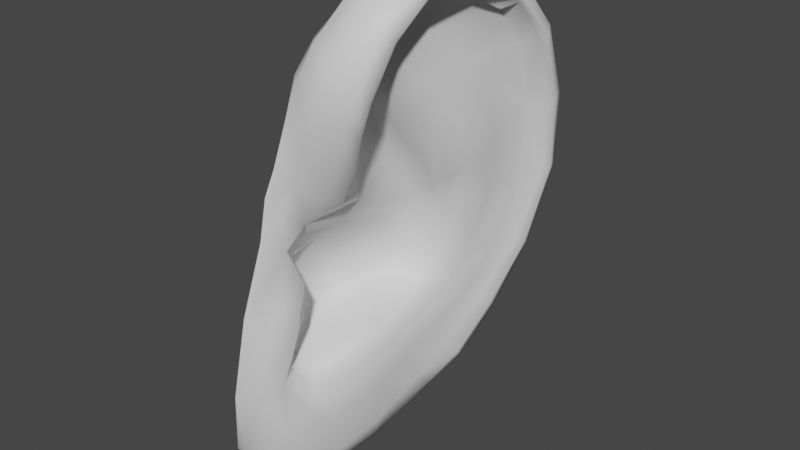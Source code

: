 # Source: Mouth.blend  (saved by Blender 2.93.20; exported with 4.5.12 LTS)
import bpy
from mathutils import Matrix  # noqa: F401  (used for matrix-valued properties, if any)

bpy.ops.wm.read_factory_settings(use_empty=True)
scene = bpy.context.scene
scene.name = 'Scene'

# ---- collections
col_collection = bpy.data.collections.new('Collection'); scene.collection.children.link(col_collection)

# ---- materials (node trees are filled in below, after node groups)
mat_material0_001 = bpy.data.materials.new('Material0.001')
mat_material0_001.use_transparent_shadow = False

# ---- material node trees
mat_material0_001.use_nodes = True; mat_material0_001.node_tree.nodes.clear()
_N = mat_material0_001.node_tree.nodes; _L = mat_material0_001.node_tree.links
n0 = _N.new('ShaderNodeBsdfPrincipled'); n0.name = 'Principled BSDF'; n0.location = (10, 300)
n0.distribution = 'GGX'
n0.subsurface_method = 'BURLEY'
n0.inputs[3].default_value = 1.45
n0.inputs[27].default_value = (0.0, 0.0, 0.0, 1.0)
n0.inputs[28].default_value = 1.0
n1 = _N.new('ShaderNodeOutputMaterial'); n1.name = 'Material Output'; n1.location = (300, 300)
_L.new(n0.outputs[0], n1.inputs[0])
n1.is_active_output = True

# ---- world
world_world = bpy.data.worlds.new('World'); scene.world = world_world
world_world.use_nodes = True; world_world.node_tree.nodes.clear()
_N = world_world.node_tree.nodes; _L = world_world.node_tree.links
n0 = _N.new('ShaderNodeOutputWorld'); n0.name = 'World Output'; n0.location = (300, 300)
n1 = _N.new('ShaderNodeBackground'); n1.name = 'Background'; n1.location = (10, 300)
n1.inputs[0].default_value = (0.05088, 0.05088, 0.05088, 1.0)
_L.new(n1.outputs[0], n0.inputs[0])
n0.is_active_output = True
world_world.color = (0.05088, 0.05088, 0.05088)
world_world.use_sun_shadow = False
world_world.sun_shadow_jitter_overblur = 0.0

# ---- meshes
me_male_head_obj_001 = bpy.data.meshes.new('male head.obj.001')
me_male_head_obj_001.from_pydata([(12.47, -3.801, -1.474), (12.73, -2.139, -1.58), (12.8, -0.8547, -1.99), (12.86, -0.4254, -2.448), (12.99, -1.112, -2.382), (12.99, -0.7879, -2.871), (13.43, -0.9242, -5.157), (13.89, -0.6226, -5.13), (13.95, 0.0326, -4.736), (13.51, -0.1551, -4.868), (13.34, 0.3932, -4.438), (13.25, -0.3752, -4.701), (13.8, -1.014, -5.319), (14.23, -0.3688, -5.121), (14.29, 0.4486, -4.716), (13.66, 0.8437, -4.246), (13.34, 0.9398, -3.824), (13.29, 0.1464, -3.997), (13.16, -1.017, -4.523), (13.21, -1.492, -5.085), (12.62, -1.456, -2.712), (12.71, -1.166, -2.799), (12.99, -1.366, -2.532), (12.66, -1.403, -3.431), (12.41, -1.663, -3.107), (13.13, -1.784, -2.624), (13.31, -1.675, -2.458), (12.59, -1.974, -2.748), (13.28, -4.367, -2.517), (13.33, -3.662, -2.544), (13.11, -3.496, -2.359), (13.19, -3.929, -2.219), (13.06, -3.265, -2.259), (13.13, -3.529, -2.047), (13.08, -4.662, -2.084), (13.17, -5.278, -2.435), (13.45, -4.565, -2.959), (13.51, -3.704, -2.832), (12.85, -3.303, -2.755), (13.06, -3.3, -2.836), (13.22, -3.228, -2.982), (12.49, -3.026, -3.375), (12.72, -3.143, -3.357), (12.67, -3.221, -2.721), (12.9, -3.241, -2.379), (13.86, -0.3935, -7.02), (13.66, -1.846, -6.714), (14.08, -0.4329, -7.39), (13.87, -1.978, -7.058), (13.45, -3.057, -6.256), (14.0, 0.9451, -6.959), (13.6, 1.506, -3.64), (13.85, 1.945, -3.148), (13.58, 1.213, -3.232), (13.93, 1.794, -3.592), (14.11, 1.122, -3.051), (14.39, 1.759, -2.98), (13.46, 0.364, -3.521), (14.04, 1.204, -4.129), (14.28, 1.646, -4.228), (14.17, 2.171, -3.789), (12.32, -2.451, -3.367), (12.74, -2.517, -2.642), (12.37, -2.755, -3.129), (12.5, -3.033, -2.826), (12.45, -2.801, -3.777), (12.41, -2.109, -3.78), (12.42, -1.879, -2.971), (12.34, -2.288, -3.565), (13.17, -2.391, -2.533), (13.32, -2.339, -2.279), (13.45, -2.101, -5.215), (13.62, -1.691, -5.33), (13.07, -1.773, -4.972), (12.97, -1.397, -4.373), (13.26, -2.509, -4.849), (12.85, -2.145, -4.691), (13.78, -2.309, -5.248), (13.94, -1.91, -5.394), (12.68, -1.754, -4.157), (13.06, -2.782, -4.167), (12.61, -2.502, -4.236), (13.6, -2.679, -4.809), (14.09, -2.578, -5.398), (14.28, -2.029, -5.673), (14.57, -0.7919, -5.915), (14.3, -0.8784, -5.494), (13.9, -2.981, -4.878), (14.35, -2.082, -6.459), (14.1, -3.033, -6.004), (13.94, -3.558, -5.256), (13.59, -2.831, -3.926), (13.89, -3.214, -4.0), (12.78, -3.043, -3.628), (12.91, -2.926, -3.863), (12.52, -2.663, -3.998), (13.86, -3.87, -4.397), (13.49, -2.969, -3.53), (13.79, -3.396, -3.568), (13.78, -4.097, -3.929), (13.68, -3.566, -3.211), (13.38, -3.102, -3.232), (13.68, -4.324, -3.506), (13.43, -0.2114, -2.846), (13.1, 0.08791, -2.499), (13.07, -2.223, -1.944), (12.96, -1.118, -3.712), (13.26, -0.6335, -3.908), (13.48, -0.3939, -3.259), (13.46, -0.2382, -3.602), (13.78, 0.3618, -3.299), (13.98, 2.227, -6.578), (13.91, 2.96, -5.963), (14.24, 1.008, -7.276), (14.26, 2.383, -6.828), (13.72, 3.362, -4.969), (13.62, 3.368, -4.032), (14.18, 3.193, -6.157), (14.0, 3.67, -5.053), (13.52, 3.04, -3.382), (13.9, 3.616, -3.895), (13.77, 3.183, -3.137), (13.34, 2.509, -2.848), (12.9, 0.3927, -2.285), (12.76, -0.1278, -2.186), (13.45, 0.8187, -2.427), (13.12, 1.243, -2.374), (12.86, -3.574, -1.721), (12.79, -5.047, -1.839), (14.2, 2.685, -3.41), (13.36, -5.488, -3.05), (13.11, -5.998, -3.132), (12.88, -5.788, -2.288), (13.67, -5.082, -3.792), (12.4, -5.935, -2.241), (12.68, -6.147, -3.196), (13.54, -5.512, -3.984), (12.37, -5.154, -1.708), (12.19, -5.169, -1.677), (12.14, -5.844, -2.257), (12.4, -5.949, -3.194), (13.2, -5.684, -4.151), (14.49, 1.736, -2.858), (14.26, 1.076, -2.87), (14.64, 2.616, -3.243), (14.33, 3.104, -4.012), (14.78, 3.132, -3.801), (14.73, 2.643, -3.148), (14.15, 1.249, -2.588), (14.39, 1.9, -2.643), (13.98, 2.274, -2.483), (13.76, 1.602, -2.356), (13.56, 2.532, -2.609), (13.37, 1.917, -2.4), (13.87, 0.531, -2.703), (14.61, 2.805, -3.02), (14.2, 3.075, -2.966), (13.2, 1.972, -2.55), (13.95, 0.3288, -3.06), (14.61, -2.135, -6.716), (14.22, -3.258, -6.249), (14.68, -0.5895, -6.719), (14.04, -3.982, -5.501), (14.73, -2.193, -6.874), (14.33, -3.446, -6.411), (14.99, -0.5996, -6.948), (14.69, -2.217, -7.055), (14.33, -3.533, -6.555), (15.08, -0.6085, -7.082), (14.12, -4.294, -5.679), (14.1, -4.426, -5.779), (14.06, -3.495, -6.648), (14.35, -2.133, -7.209), (15.01, -0.5825, -7.285), (13.83, -4.478, -5.869), (13.65, -3.296, -6.541), (14.61, -0.5062, -7.502), (13.44, -4.302, -5.8), (13.25, -3.991, -5.563), (14.03, -0.9384, -5.355), (13.92, -4.437, -4.732), (13.9, -4.783, -5.027), (13.61, -5.01, -5.148), (13.26, -4.868, -5.127), (13.07, -4.545, -4.899), (13.8, -4.757, -4.26), (13.72, -5.15, -4.48), (13.43, -5.342, -4.664), (12.86, -5.519, -4.129), (13.09, -5.195, -4.645), (12.93, -4.878, -4.436), (12.32, -5.579, -3.117), (12.74, -5.196, -3.951), (12.06, -5.626, -2.336), (14.18, 2.612, -4.145), (14.87, 3.201, -3.725), (14.77, 3.395, -3.682), (14.36, 3.615, -3.748), (14.42, 1.137, -4.791), (14.36, 2.374, -4.615), (14.59, 1.86, -5.183), (14.56, 3.059, -4.814), (14.98, 3.206, -4.691), (14.93, 3.523, -4.761), (15.05, 3.299, -4.676), (14.51, 3.711, -4.941), (14.76, 2.574, -5.727), (15.17, 2.781, -5.656), (15.13, 3.057, -5.843), (15.25, 2.866, -5.677), (14.7, 3.23, -6.082), (14.8, 1.864, -6.272), (15.2, 2.022, -6.287), (14.54, 0.6974, -5.046), (14.72, 1.257, -5.543), (15.21, 2.218, -6.543), (15.3, 2.08, -6.341), (14.79, 2.374, -6.817), (14.54, -0.1076, -5.315), (14.71, 0.2779, -5.841), (14.77, 0.6933, -6.641), (15.12, 0.7621, -6.781), (15.16, 0.8713, -7.074), (15.21, 0.7893, -6.874), (14.77, 0.9826, -7.337)], [], [(3, 4, 5), (6, 7, 8, 9), (6, 9, 10, 11), (7, 6, 12), (7, 13, 14, 8), (9, 8, 15, 10), (11, 10, 16, 17), (6, 11, 18, 19), (20, 21, 4, 22), (23, 21, 20, 24), (21, 5, 4), (25, 22, 4, 26), (27, 20, 22, 25), (28, 29, 30, 31), (30, 32, 33, 31), (28, 31, 34, 35), (36, 37, 29, 28), (38, 30, 29, 39), (40, 39, 29, 37), (41, 38, 39, 42), (43, 44, 30, 38), (47, 48, 46, 45), (16, 51, 52, 53), (52, 51, 54), (55, 53, 52, 56), (17, 16, 53, 57), (10, 15, 51, 16), (15, 58, 54, 51), (8, 14, 58, 15), (59, 60, 54, 58), (61, 27, 62, 63), (64, 63, 62, 44, 43), (65, 61, 63, 41), (66, 24, 67, 68), (62, 27, 25, 69), (62, 69, 32, 44), (69, 70, 33, 32), (32, 30, 44), (71, 72, 19, 73), (72, 12, 6, 19), (19, 18, 74, 73), (75, 71, 73, 76), (77, 78, 72, 71), (73, 74, 79, 76), (80, 75, 76, 81), (82, 77, 71, 75), (83, 84, 78, 77), (84, 85, 86, 78), (87, 83, 77, 82), (88, 84, 83, 89), (89, 83, 87, 90), (82, 91, 92, 87), (76, 79, 66, 81), (65, 93, 94, 95), (80, 91, 82, 75), (90, 87, 92, 96), (92, 91, 97, 98), (96, 92, 98, 99), (94, 97, 91, 80), (100, 101, 40, 37), (42, 40, 101, 93), (102, 100, 37, 36), (42, 39, 40), (5, 103, 104, 3), (4, 2, 1, 105), (5, 106, 107, 108), (18, 107, 106, 74), (109, 108, 107), (5, 108, 103), (106, 5, 21, 23), (74, 106, 23, 79), (79, 23, 24, 66), (11, 17, 107, 18), (20, 27, 67, 24), (95, 68, 61, 65), (41, 63, 64, 43), (41, 43, 38), (41, 42, 93, 65), (110, 57, 53, 55), (107, 17, 57, 109), (113, 50, 111, 114), (47, 45, 50, 113), (117, 112, 115, 118), (114, 111, 112, 117), (118, 115, 116, 120), (116, 119, 121, 120), (104, 123, 124, 3), (104, 125, 126, 123), (31, 33, 34), (34, 33, 127, 128), (60, 129, 52, 54), (130, 36, 28, 35), (131, 130, 35, 132), (133, 102, 36, 130), (134, 135, 131, 132), (136, 133, 130, 131), (35, 34, 128, 132), (137, 128, 127, 0), (0, 127, 105, 1), (138, 137, 0), (134, 132, 128, 137), (127, 33, 70, 105), (139, 140, 135, 134), (135, 141, 136, 131), (55, 56, 142, 143), (56, 52, 129, 144), (129, 145, 146, 144), (144, 147, 142, 56), (148, 149, 150, 151), (151, 150, 152, 153), (154, 148, 151, 125), (143, 142, 149, 148), (149, 155, 156, 150), (122, 157, 153, 152), (125, 151, 153, 126), (150, 156, 121, 152), (158, 143, 148, 154), (147, 155, 149, 142), (26, 4, 105, 70), (159, 88, 89, 160), (161, 85, 84, 88), (160, 89, 90, 162), (163, 159, 160, 164), (159, 165, 161, 88), (166, 163, 164, 167), (168, 165, 159, 163), (164, 160, 162, 169), (167, 164, 169, 170), (167, 171, 172, 166), (173, 168, 163, 166), (174, 171, 167, 170), (171, 175, 48, 172), (166, 172, 176, 173), (174, 177, 175, 171), (48, 175, 49, 46), (172, 48, 47, 176), (175, 177, 178, 49), (78, 86, 179, 72), (162, 90, 96, 180), (169, 162, 180, 181), (169, 181, 170), (182, 174, 170, 181), (183, 177, 174, 182), (177, 183, 184, 178), (180, 96, 99, 185), (181, 180, 185, 186), (141, 187, 186, 136), (188, 189, 187, 141), (183, 189, 190, 184), (140, 188, 141, 135), (188, 140, 191, 192), (140, 139, 193, 191), (134, 137, 138, 139), (25, 26, 70, 69), (108, 158, 154, 103), (103, 154, 125, 104), (108, 109, 110, 158), (109, 57, 110), (110, 55, 143, 158), (126, 153, 157), (119, 122, 152, 121), (194, 145, 129, 60), (195, 196, 155, 147), (156, 155, 196, 197), (121, 156, 197, 120), (198, 59, 58, 14), (199, 194, 60, 59), (200, 199, 59, 198), (201, 145, 194, 199), (145, 201, 202, 146), (146, 195, 147, 144), (203, 196, 195, 204), (197, 196, 203, 205), (120, 197, 205, 118), (206, 201, 199, 200), (201, 206, 207, 202), (202, 204, 195, 146), (208, 203, 204, 209), (205, 203, 208, 210), (118, 205, 210, 117), (211, 212, 207, 206), (209, 204, 202, 207), (14, 213, 198), (214, 200, 198, 213), (211, 206, 200, 214), (215, 208, 209, 216), (217, 210, 208, 215), (217, 114, 117, 210), (12, 179, 13, 7), (13, 218, 213, 14), (219, 214, 213, 218), (220, 211, 214, 219), (220, 221, 212, 211), (216, 209, 207, 212), (222, 215, 216, 223), (222, 224, 217, 215), (224, 113, 114, 217), (179, 86, 218, 13), (85, 219, 218, 86), (161, 220, 219, 85), (165, 221, 220, 161), (223, 216, 212, 221), (173, 222, 223, 168), (173, 176, 224, 222), (176, 47, 113, 224), (12, 72, 179), (168, 223, 221, 165), (3, 124, 2, 4), (67, 27, 61, 68), (94, 80, 81, 95), (97, 101, 100, 98), (98, 100, 102, 99), (94, 93, 101, 97), (95, 81, 66, 68), (99, 102, 133, 185), (185, 133, 136, 186), (187, 182, 181, 186), (189, 183, 182, 187), (189, 188, 192, 190)])
me_male_head_obj_001.polygons.foreach_set('use_smooth', [True] * 219)
_uv = me_male_head_obj_001.uv_layers.new(name='UVMap')
_uv.uv.foreach_set('vector', [0.0, 0.0, 0.4238, 0.7704, 0.4246, 0.7718, 0.4264, 0.7726, 0.427, 0.7733, 0.427, 0.7741, 0.4263, 0.7739, 0.4264, 0.7726, 0.4263, 0.7739, 0.426, 0.7747, 0.4259, 0.7736, 0.427, 0.7733, 0.4264, 0.7726, 0.4269, 0.7727, 0.427, 0.7733, 0.4269, 0.7733, 0.4269, 0.7746, 0.427, 0.7741, 0.4263, 0.7739, 0.427, 0.7741, 0.4261, 0.7754, 0.426, 0.7747, 0.4259, 0.7736, 0.426, 0.7747, 0.4263, 0.7749, 0.4262, 0.774, 0.4264, 0.7726, 0.4259, 0.7736, 0.4256, 0.7725, 0.4262, 0.7717, 0.4241, 0.7701, 0.4243, 0.7706, 0.4238, 0.7704, 0.4236, 0.7699, 0.4248, 0.7709, 0.4243, 0.7706, 0.4241, 0.7701, 0.4243, 0.7698, 0.4243, 0.7706, 0.4246, 0.7718, 0.4238, 0.7704, 0.4237, 0.769, 0.4236, 0.7699, 0.4238, 0.7704, 0.4238, 0.7691, 0.4237, 0.7689, 0.4241, 0.7701, 0.4236, 0.7699, 0.4237, 0.769, 0.424, 0.7655, 0.4239, 0.7661, 0.4238, 0.7662, 0.424, 0.7659, 0.4238, 0.7662, 0.4236, 0.7664, 0.4235, 0.766, 0.424, 0.7659, 0.424, 0.7655, 0.424, 0.7659, 0.4234, 0.7645, 0.4242, 0.7641, 0.4247, 0.7653, 0.4244, 0.7664, 0.4239, 0.7661, 0.424, 0.7655, 0.4241, 0.7668, 0.4238, 0.7662, 0.4239, 0.7661, 0.4243, 0.7667, 0.4247, 0.7666, 0.4243, 0.7667, 0.4239, 0.7661, 0.4244, 0.7664, 0.4245, 0.7678, 0.4241, 0.7668, 0.4243, 0.7667, 0.4247, 0.7677, 0.424, 0.767, 0.4237, 0.7666, 0.4238, 0.7662, 0.4241, 0.7668, 0.4276, 0.7723, 0.4272, 0.7701, 0.4272, 0.77, 0.4276, 0.7722, 0.4263, 0.7749, 0.4264, 0.7757, 0.4266, 0.7761, 0.4266, 0.7752, 0.4266, 0.7761, 0.4264, 0.7757, 0.4265, 0.7761, 0.4268, 0.7753, 0.4266, 0.7752, 0.4266, 0.7761, 0.427, 0.7762, 0.4262, 0.774, 0.4263, 0.7749, 0.4266, 0.7752, 0.4264, 0.7741, 0.426, 0.7747, 0.4261, 0.7754, 0.4264, 0.7757, 0.4263, 0.7749, 0.4261, 0.7754, 0.4262, 0.7759, 0.4265, 0.7761, 0.4264, 0.7757, 0.427, 0.7741, 0.4269, 0.7746, 0.4262, 0.7759, 0.4261, 0.7754, 0.4261, 0.7763, 0.4264, 0.7766, 0.4265, 0.7761, 0.4262, 0.7759, 0.4245, 0.7685, 0.4237, 0.7689, 0.4236, 0.768, 0.4245, 0.7677, 0.4242, 0.7671, 0.4245, 0.7677, 0.4236, 0.768, 0.4237, 0.7666, 0.424, 0.767, 0.4251, 0.7683, 0.4245, 0.7685, 0.4245, 0.7677, 0.4245, 0.7678, 0.4248, 0.7694, 0.424, 0.7694, 0.0, 0.0, 0.4245, 0.7685, 0.4236, 0.768, 0.4237, 0.7689, 0.4237, 0.769, 0.4237, 0.768, 0.4236, 0.768, 0.4237, 0.768, 0.4236, 0.7664, 0.4237, 0.7666, 0.4237, 0.768, 0.4235, 0.7681, 0.4235, 0.766, 0.4236, 0.7664, 0.4236, 0.7664, 0.4238, 0.7662, 0.4237, 0.7666, 0.4264, 0.7708, 0.4267, 0.7714, 0.4262, 0.7717, 0.426, 0.7712, 0.4267, 0.7714, 0.4269, 0.7727, 0.4264, 0.7726, 0.4262, 0.7717, 0.4262, 0.7717, 0.4256, 0.7725, 0.4254, 0.7717, 0.426, 0.7712, 0.426, 0.7698, 0.4264, 0.7708, 0.426, 0.7712, 0.4255, 0.7703, 0.4267, 0.7704, 0.4269, 0.7708, 0.4267, 0.7714, 0.4264, 0.7708, 0.426, 0.7712, 0.4254, 0.7717, 0.4251, 0.7708, 0.4255, 0.7703, 0.425, 0.7688, 0.426, 0.7698, 0.4255, 0.7703, 0.4252, 0.7691, 0.4262, 0.7695, 0.4267, 0.7704, 0.4264, 0.7708, 0.426, 0.7698, 0.4269, 0.7698, 0.4275, 0.7706, 0.4269, 0.7708, 0.4267, 0.7704, 0.4275, 0.7706, 0.4277, 0.7725, 0.4272, 0.7726, 0.4269, 0.7708, 0.4264, 0.7688, 0.4269, 0.7698, 0.4267, 0.7704, 0.4262, 0.7695, 0.4275, 0.7704, 0.4275, 0.7706, 0.4269, 0.7698, 0.4274, 0.7687, 0.4274, 0.7687, 0.4269, 0.7698, 0.4264, 0.7688, 0.4272, 0.7677, 0.4262, 0.7695, 0.4255, 0.7681, 0.4256, 0.7676, 0.4264, 0.7688, 0.4255, 0.7703, 0.4251, 0.7708, 0.4248, 0.7694, 0.4252, 0.7691, 0.4251, 0.7683, 0.4249, 0.7684, 0.0, 0.0, 0.4252, 0.7691, 0.425, 0.7688, 0.4255, 0.7681, 0.4262, 0.7695, 0.426, 0.7698, 0.4272, 0.7677, 0.4264, 0.7688, 0.4256, 0.7676, 0.4261, 0.7669, 0.4256, 0.7676, 0.4252, 0.7676, 0.0, 0.0, 0.4247, 0.7669, 0.4261, 0.7669, 0.4256, 0.7676, 0.0, 0.0, 0.4254, 0.766, 0.0, 0.0, 0.4252, 0.7676, 0.4255, 0.7681, 0.425, 0.7688, 0.4247, 0.7669, 0.4249, 0.767, 0.4247, 0.7666, 0.4244, 0.7664, 0.4247, 0.7677, 0.4247, 0.7666, 0.4249, 0.767, 0.4248, 0.768, 0.4254, 0.766, 0.4247, 0.7669, 0.4244, 0.7664, 0.4247, 0.7653, 0.4247, 0.7677, 0.4243, 0.7667, 0.4247, 0.7666, 0.4246, 0.7718, 0.4252, 0.7734, 0.4246, 0.7737, 0.4242, 0.7726, 0.4238, 0.7704, 0.4238, 0.7714, 0.4231, 0.7681, 0.4236, 0.768, 0.4246, 0.7718, 0.4254, 0.7717, 0.4259, 0.7727, 0.4257, 0.7733, 0.4256, 0.7725, 0.4259, 0.7727, 0.4254, 0.7717, 0.4254, 0.7717, 0.4264, 0.7735, 0.4257, 0.7733, 0.4259, 0.7727, 0.4246, 0.7718, 0.4257, 0.7733, 0.4252, 0.7734, 0.4254, 0.7717, 0.4246, 0.7718, 0.4243, 0.7706, 0.4248, 0.7709, 0.4254, 0.7717, 0.4254, 0.7717, 0.4248, 0.7709, 0.4251, 0.7708, 0.4251, 0.7708, 0.4248, 0.7709, 0.4243, 0.7698, 0.4248, 0.7694, 0.4259, 0.7736, 0.4262, 0.774, 0.4259, 0.7727, 0.4256, 0.7725, 0.4241, 0.7701, 0.4237, 0.7689, 0.424, 0.7694, 0.4243, 0.7698, 0.0, 0.0, 0.4247, 0.769, 0.4245, 0.7685, 0.4251, 0.7683, 0.4245, 0.7678, 0.4245, 0.7677, 0.4242, 0.7671, 0.424, 0.767, 0.4245, 0.7678, 0.424, 0.767, 0.4241, 0.7668, 0.4245, 0.7678, 0.4247, 0.7677, 0.4248, 0.768, 0.4251, 0.7683, 0.4265, 0.7742, 0.4264, 0.7741, 0.4266, 0.7752, 0.4268, 0.7753, 0.4259, 0.7727, 0.4262, 0.774, 0.4264, 0.7741, 0.4264, 0.7735, 0.4278, 0.774, 0.4277, 0.774, 0.4278, 0.7758, 0.4279, 0.7758, 0.4276, 0.7723, 0.4276, 0.7722, 0.4277, 0.774, 0.4278, 0.774, 0.4278, 0.7767, 0.4277, 0.7767, 0.4275, 0.7775, 0.4275, 0.7776, 0.4279, 0.7758, 0.4278, 0.7758, 0.4277, 0.7767, 0.4278, 0.7767, 0.4275, 0.7776, 0.4275, 0.7775, 0.4269, 0.778, 0.427, 0.7783, 0.4269, 0.778, 0.4265, 0.7778, 0.4269, 0.7775, 0.427, 0.7783, 0.4246, 0.7737, 0.4245, 0.7744, 0.4242, 0.7735, 0.4242, 0.7726, 0.4246, 0.7737, 0.4252, 0.7751, 0.425, 0.7759, 0.4245, 0.7744, 0.424, 0.7659, 0.4235, 0.766, 0.4234, 0.7645, 0.4234, 0.7645, 0.4235, 0.766, 0.4235, 0.7656, 0.4234, 0.7636, 0.4264, 0.7766, 0.4268, 0.7772, 0.4266, 0.7761, 0.4265, 0.7761, 0.425, 0.7641, 0.4247, 0.7653, 0.424, 0.7655, 0.4242, 0.7641, 0.4254, 0.7633, 0.425, 0.7641, 0.4242, 0.7641, 0.4241, 0.7632, 0.4262, 0.765, 0.4254, 0.766, 0.4247, 0.7653, 0.425, 0.7641, 0.4242, 0.7621, 0.4251, 0.763, 0.4254, 0.7633, 0.4241, 0.7632, 0.4261, 0.7647, 0.4262, 0.765, 0.425, 0.7641, 0.4254, 0.7633, 0.4242, 0.7641, 0.4234, 0.7645, 0.4234, 0.7636, 0.4241, 0.7632, 0.4231, 0.7621, 0.4234, 0.7636, 0.4235, 0.7656, 0.423, 0.7652, 0.423, 0.7652, 0.4235, 0.7656, 0.4236, 0.768, 0.4231, 0.7681, 0.423, 0.7615, 0.4231, 0.7621, 0.423, 0.7652, 0.4242, 0.7621, 0.4241, 0.7632, 0.4234, 0.7636, 0.4231, 0.7621, 0.4235, 0.7656, 0.4235, 0.766, 0.4235, 0.7681, 0.4236, 0.768, 0.424, 0.7619, 0.4248, 0.7629, 0.4251, 0.763, 0.4242, 0.7621, 0.4251, 0.763, 0.4258, 0.7645, 0.4261, 0.7647, 0.4254, 0.7633, 0.4268, 0.7753, 0.427, 0.7762, 0.427, 0.7764, 0.4267, 0.7755, 0.427, 0.7762, 0.4266, 0.7761, 0.4268, 0.7772, 0.4272, 0.7777, 0.4268, 0.7772, 0.4265, 0.7776, 0.4271, 0.7784, 0.4272, 0.7777, 0.4272, 0.7777, 0.4272, 0.7777, 0.427, 0.7764, 0.427, 0.7762, 0.4264, 0.7757, 0.427, 0.7764, 0.4265, 0.7767, 0.426, 0.7761, 0.426, 0.7761, 0.4265, 0.7767, 0.4262, 0.7771, 0.4257, 0.7767, 0.4259, 0.7748, 0.4264, 0.7757, 0.426, 0.7761, 0.4252, 0.7751, 0.4267, 0.7755, 0.427, 0.7764, 0.427, 0.7764, 0.4264, 0.7757, 0.427, 0.7764, 0.4273, 0.7777, 0.4273, 0.7776, 0.4265, 0.7767, 0.426, 0.7774, 0.4257, 0.777, 0.4257, 0.7767, 0.4262, 0.7771, 0.4252, 0.7751, 0.426, 0.7761, 0.4257, 0.7767, 0.425, 0.7759, 0.4265, 0.7767, 0.4273, 0.7776, 0.4269, 0.7775, 0.4262, 0.7771, 0.4262, 0.7744, 0.4267, 0.7755, 0.4264, 0.7757, 0.4259, 0.7748, 0.4272, 0.7777, 0.4273, 0.7777, 0.427, 0.7764, 0.427, 0.7764, 0.4238, 0.7691, 0.4238, 0.7704, 0.4236, 0.768, 0.4235, 0.7681, 0.4273, 0.7701, 0.4275, 0.7704, 0.4274, 0.7687, 0.4272, 0.7686, 0.4275, 0.7725, 0.4277, 0.7725, 0.4275, 0.7706, 0.4275, 0.7704, 0.4272, 0.7686, 0.4274, 0.7687, 0.4272, 0.7677, 0.427, 0.7673, 0.4273, 0.7701, 0.4273, 0.7701, 0.4272, 0.7686, 0.427, 0.7685, 0.4273, 0.7701, 0.4279, 0.7724, 0.4275, 0.7725, 0.4275, 0.7704, 0.4273, 0.7701, 0.4273, 0.7701, 0.427, 0.7685, 0.4269, 0.7684, 0.4279, 0.7724, 0.4279, 0.7724, 0.4273, 0.7701, 0.4273, 0.7701, 0.427, 0.7685, 0.4272, 0.7686, 0.427, 0.7673, 0.4267, 0.7671, 0.4269, 0.7684, 0.427, 0.7685, 0.4267, 0.7671, 0.4266, 0.767, 0.4269, 0.7684, 0.4268, 0.7684, 0.4272, 0.7701, 0.4273, 0.7701, 0.4278, 0.7723, 0.4279, 0.7724, 0.4273, 0.7701, 0.4273, 0.7701, 0.4265, 0.7669, 0.4268, 0.7684, 0.4269, 0.7684, 0.4266, 0.767, 0.4268, 0.7684, 0.4268, 0.7683, 0.4272, 0.7701, 0.4272, 0.7701, 0.4273, 0.7701, 0.4272, 0.7701, 0.4277, 0.7723, 0.4278, 0.7723, 0.4265, 0.7669, 0.4263, 0.7667, 0.4268, 0.7683, 0.4268, 0.7684, 0.4272, 0.7701, 0.4268, 0.7683, 0.4268, 0.7683, 0.4272, 0.77, 0.4272, 0.7701, 0.4272, 0.7701, 0.4276, 0.7723, 0.4277, 0.7723, 0.4268, 0.7683, 0.4263, 0.7667, 0.4263, 0.7666, 0.4268, 0.7683, 0.4269, 0.7708, 0.4272, 0.7726, 0.4269, 0.7727, 0.4267, 0.7714, 0.427, 0.7673, 0.4272, 0.7677, 0.4261, 0.7669, 0.4266, 0.7661, 0.4267, 0.7671, 0.427, 0.7673, 0.4266, 0.7661, 0.4265, 0.7661, 0.4267, 0.7671, 0.4265, 0.7661, 0.4266, 0.767, 0.4262, 0.7658, 0.4265, 0.7669, 0.4266, 0.767, 0.4265, 0.7661, 0.426, 0.7656, 0.4263, 0.7667, 0.4265, 0.7669, 0.4262, 0.7658, 0.4263, 0.7667, 0.426, 0.7656, 0.4258, 0.7653, 0.4263, 0.7666, 0.4266, 0.7661, 0.4261, 0.7669, 0.0, 0.0, 0.4262, 0.765, 0.4265, 0.7661, 0.4266, 0.7661, 0.0, 0.0, 0.4261, 0.7647, 0.426, 0.7651, 0.0, 0.0, 0.4263, 0.7654, 0.4261, 0.7647, 0.4259, 0.765, 0.0, 0.0, 0.426, 0.7651, 0.4258, 0.7645, 0.426, 0.7656, 0.0, 0.0, 0.4256, 0.7639, 0.4258, 0.7653, 0.4248, 0.7629, 0.4257, 0.7644, 0.4258, 0.7645, 0.4251, 0.763, 0.4257, 0.7644, 0.4248, 0.7629, 0.4249, 0.7624, 0.4256, 0.7639, 0.4248, 0.7629, 0.424, 0.7619, 0.4239, 0.7612, 0.4249, 0.7624, 0.4242, 0.7621, 0.4231, 0.7621, 0.423, 0.7615, 0.424, 0.7619, 0.4237, 0.769, 0.4238, 0.7691, 0.4235, 0.7681, 0.4237, 0.768, 0.4257, 0.7733, 0.4262, 0.7744, 0.4259, 0.7748, 0.4252, 0.7734, 0.4252, 0.7734, 0.4259, 0.7748, 0.4252, 0.7751, 0.4246, 0.7737, 0.4257, 0.7733, 0.4264, 0.7735, 0.4265, 0.7742, 0.4262, 0.7744, 0.4264, 0.7735, 0.4264, 0.7741, 0.4265, 0.7742, 0.4265, 0.7742, 0.4268, 0.7753, 0.4267, 0.7755, 0.4262, 0.7744, 0.425, 0.7759, 0.4257, 0.7767, 0.4257, 0.777, 0.4265, 0.7778, 0.426, 0.7774, 0.4262, 0.7771, 0.4269, 0.7775, 0.4262, 0.777, 0.4265, 0.7776, 0.4268, 0.7772, 0.4264, 0.7766, 0.4272, 0.7784, 0.4272, 0.7784, 0.4273, 0.7777, 0.4272, 0.7777, 0.4273, 0.7776, 0.4273, 0.7777, 0.4272, 0.7784, 0.4272, 0.7784, 0.4269, 0.7775, 0.4273, 0.7776, 0.4272, 0.7784, 0.427, 0.7783, 0.4269, 0.7752, 0.4261, 0.7763, 0.4262, 0.7759, 0.4269, 0.7746, 0.4261, 0.7767, 0.4262, 0.777, 0.4264, 0.7766, 0.4261, 0.7763, 0.4272, 0.7761, 0.4261, 0.7767, 0.4261, 0.7763, 0.4269, 0.7752, 0.4272, 0.7777, 0.4265, 0.7776, 0.4262, 0.777, 0.4261, 0.7767, 0.4265, 0.7776, 0.4272, 0.7777, 0.4279, 0.7786, 0.4271, 0.7784, 0.4271, 0.7784, 0.4272, 0.7784, 0.4272, 0.7777, 0.4272, 0.7777, 0.4278, 0.7782, 0.4272, 0.7784, 0.4272, 0.7784, 0.4279, 0.7786, 0.4272, 0.7784, 0.4272, 0.7784, 0.4278, 0.7782, 0.4276, 0.7778, 0.427, 0.7783, 0.4272, 0.7784, 0.4276, 0.7778, 0.4275, 0.7776, 0.4279, 0.777, 0.4272, 0.7777, 0.4261, 0.7767, 0.4272, 0.7761, 0.4272, 0.7777, 0.4279, 0.777, 0.4284, 0.7776, 0.4279, 0.7786, 0.4279, 0.7786, 0.4279, 0.7786, 0.4272, 0.7784, 0.4271, 0.7784, 0.4282, 0.7773, 0.4278, 0.7782, 0.4279, 0.7786, 0.4284, 0.7775, 0.4276, 0.7778, 0.4278, 0.7782, 0.4282, 0.7773, 0.4279, 0.7769, 0.4275, 0.7776, 0.4276, 0.7778, 0.4279, 0.7769, 0.4278, 0.7767, 0.428, 0.7756, 0.4285, 0.7763, 0.4284, 0.7776, 0.4279, 0.777, 0.4284, 0.7775, 0.4279, 0.7786, 0.4279, 0.7786, 0.4284, 0.7776, 0.4269, 0.7746, 0.4268, 0.7748, 0.4269, 0.7752, 0.4279, 0.7751, 0.4272, 0.7761, 0.4269, 0.7752, 0.4268, 0.7748, 0.428, 0.7756, 0.4279, 0.777, 0.4272, 0.7761, 0.4279, 0.7751, 0.4283, 0.7762, 0.4282, 0.7773, 0.4284, 0.7775, 0.4285, 0.7763, 0.428, 0.7759, 0.4279, 0.7769, 0.4282, 0.7773, 0.4283, 0.7762, 0.428, 0.7759, 0.4279, 0.7758, 0.4278, 0.7767, 0.4279, 0.7769, 0.4269, 0.7727, 0.4269, 0.7727, 0.4269, 0.7733, 0.427, 0.7733, 0.4269, 0.7733, 0.4273, 0.7736, 0.4268, 0.7748, 0.4269, 0.7746, 0.4278, 0.774, 0.4279, 0.7751, 0.4268, 0.7748, 0.4273, 0.7736, 0.4277, 0.7741, 0.428, 0.7756, 0.4279, 0.7751, 0.4278, 0.774, 0.4277, 0.7741, 0.4282, 0.7743, 0.4285, 0.7763, 0.428, 0.7756, 0.4285, 0.7763, 0.4284, 0.7775, 0.4284, 0.7776, 0.4285, 0.7763, 0.4281, 0.7742, 0.4283, 0.7762, 0.4285, 0.7763, 0.4282, 0.7743, 0.4281, 0.7742, 0.4279, 0.7741, 0.428, 0.7759, 0.4283, 0.7762, 0.4279, 0.7741, 0.4278, 0.774, 0.4279, 0.7758, 0.428, 0.7759, 0.4269, 0.7727, 0.4272, 0.7726, 0.4273, 0.7736, 0.4269, 0.7733, 0.4277, 0.7725, 0.4278, 0.774, 0.4273, 0.7736, 0.4272, 0.7726, 0.4275, 0.7725, 0.4277, 0.7741, 0.4278, 0.774, 0.4277, 0.7725, 0.4279, 0.7724, 0.4282, 0.7743, 0.4277, 0.7741, 0.4275, 0.7725, 0.4282, 0.7743, 0.4285, 0.7763, 0.4285, 0.7763, 0.4282, 0.7743, 0.4278, 0.7723, 0.4281, 0.7742, 0.4282, 0.7743, 0.4279, 0.7724, 0.4278, 0.7723, 0.4277, 0.7723, 0.4279, 0.7741, 0.4281, 0.7742, 0.4277, 0.7723, 0.4276, 0.7723, 0.4278, 0.774, 0.4279, 0.7741, 0.4269, 0.7727, 0.4267, 0.7714, 0.4269, 0.7727, 0.4279, 0.7724, 0.4282, 0.7743, 0.4282, 0.7743, 0.4279, 0.7724, 0.4242, 0.7726, 0.0, 0.0, 0.4238, 0.7714, 0.0, 0.0, 0.4243, 0.7698, 0.4237, 0.7689, 0.4247, 0.769, 0.0, 0.0, 0.4248, 0.768, 0.425, 0.7688, 0.4251, 0.7687, 0.0, 0.0, 0.4255, 0.7681, 0.4249, 0.767, 0.4251, 0.7672, 0.0, 0.0, 0.4251, 0.7672, 0.4247, 0.7669, 0.4258, 0.7664, 0.0, 0.0, 0.4249, 0.7684, 0.4248, 0.768, 0.4249, 0.767, 0.0, 0.0, 0.4251, 0.7687, 0.4252, 0.7691, 0.4248, 0.7694, 0.0, 0.0, 0.4258, 0.7664, 0.4254, 0.766, 0.4264, 0.7656, 0.0, 0.0, 0.4264, 0.7656, 0.4262, 0.765, 0.4263, 0.7654, 0.0, 0.0, 0.4258, 0.7645, 0.4262, 0.7658, 0.4265, 0.7661, 0.0, 0.0, 0.4257, 0.7644, 0.426, 0.7656, 0.4262, 0.7658, 0.0, 0.0, 0.4259, 0.765, 0.4257, 0.7644, 0.4257, 0.7646, 0.0, 0.0])
me_male_head_obj_001.materials.append(mat_material0_001)
me_male_head_obj_001.use_remesh_fix_poles = True
me_male_head_obj_001.use_remesh_preserve_attributes = False
me_male_head_obj_001.update()
me_male_head_obj_001.normals_split_custom_set([tuple(v) for v in zip(*[iter([0.8742, -0.04538, 0.4834, 0.9931, 0.1018, -0.05843, 0.8555, -0.4785, 0.1978, 0.515, -0.321, 0.7948, 0.2684, -0.4607, 0.846, 0.2333, -0.4778, 0.8469, 0.301, -0.452, 0.8397, 0.515, -0.321, 0.7948, 0.301, -0.452, 0.8397, 0.6719, -0.4282, 0.6043, 0.9449, -0.1777, 0.2748, 0.2684, -0.4607, 0.846, 0.515, -0.321, 0.7948, 0.3008, -0.2801, 0.9116, 0.2684, -0.4607, 0.846, 0.5465, -0.4096, 0.7304, 0.6713, -0.3078, 0.6743, 0.2333, -0.4778, 0.8469, 0.301, -0.452, 0.8397, 0.2333, -0.4778, 0.8469, 0.3588, -0.5471, 0.7562, 0.6719, -0.4282, 0.6043, 0.9449, -0.1777, 0.2748, 0.6719, -0.4282, 0.6043, 0.9607, -0.2769, 0.02217, 0.9797, -0.05651, -0.1926, 0.515, -0.321, 0.7948, 0.9449, -0.1777, 0.2748, 0.9439, -0.2546, 0.2104, 0.7444, -0.1429, 0.6522, 0.764, -0.138, -0.6302, 0.8369, -0.4813, -0.2605, 0.9931, 0.1018, -0.05843, 0.516, 0.1785, -0.8378, 0.8321, -0.5251, 0.1786, 0.8369, -0.4813, -0.2605, 0.764, -0.138, -0.6302, 0.9475, -0.3142, -0.05872, 0.8369, -0.4813, -0.2605, 0.8555, -0.4785, 0.1978, 0.9931, 0.1018, -0.05843, 0.5018, 0.08783, -0.8605, 0.516, 0.1785, -0.8378, 0.9931, 0.1018, -0.05843, 0.9198, 0.2368, -0.313, 0.7047, -0.001165, -0.7095, 0.764, -0.138, -0.6302, 0.516, 0.1785, -0.8378, 0.5018, 0.08783, -0.8605, 0.9099, -0.04684, 0.4121, 0.7849, 0.4062, 0.468, 0.8422, 0.5375, -0.04148, 0.9447, 0.03776, 0.3257, 0.8422, 0.5375, -0.04148, 0.7992, 0.02431, -0.6006, 0.9608, -0.04429, 0.2738, 0.9447, 0.03776, 0.3257, 0.9099, -0.04684, 0.4121, 0.9447, 0.03776, 0.3257, 0.8429, -0.1128, 0.5261, 0.8788, -0.2145, 0.4263, 0.922, -0.1152, 0.3696, 0.8275, 0.2555, 0.5, 0.7849, 0.4062, 0.468, 0.9099, -0.04684, 0.4121, 0.4676, 0.8772, 0.1092, 0.8422, 0.5375, -0.04148, 0.7849, 0.4062, 0.468, 0.324, 0.8802, 0.3466, 0.2762, 0.8325, 0.4803, 0.324, 0.8802, 0.3466, 0.7849, 0.4062, 0.468, 0.8275, 0.2555, 0.5, 0.6304, 0.754, 0.1844, 0.4676, 0.8772, 0.1092, 0.324, 0.8802, 0.3466, 0.1154, 0.935, 0.3354, 0.7791, 0.6004, -0.1801, 0.6955, 0.2353, -0.6789, 0.8422, 0.5375, -0.04148, 0.4676, 0.8772, 0.1092, -0.5779, 0.02611, -0.8157, -0.6289, -0.1281, -0.7669, -0.9437, 0.05131, -0.3269, -0.9422, 0.09329, -0.3219, 0.9607, -0.2769, 0.02217, 0.6856, -0.6106, 0.3964, 0.7884, -0.4865, -0.3764, 0.7332, -0.04837, -0.6783, 0.7884, -0.4865, -0.3764, 0.6856, -0.6106, 0.3964, 0.699, -0.5135, 0.4977, 0.5883, -0.0645, -0.806, 0.7332, -0.04837, -0.6783, 0.7884, -0.4865, -0.3764, 0.5127, -0.2683, -0.8155, 0.9797, -0.05651, -0.1926, 0.9607, -0.2769, 0.02217, 0.7332, -0.04837, -0.6783, 0.7508, 0.06928, -0.6568, 0.6719, -0.4282, 0.6043, 0.3588, -0.5471, 0.7562, 0.6856, -0.6106, 0.3964, 0.9607, -0.2769, 0.02217, 0.3588, -0.5471, 0.7562, 0.6207, -0.4026, 0.6728, 0.699, -0.5135, 0.4977, 0.6856, -0.6106, 0.3964, 0.2333, -0.4778, 0.8469, 0.6713, -0.3078, 0.6743, 0.6207, -0.4026, 0.6728, 0.3588, -0.5471, 0.7562, 0.9107, -0.1005, 0.4007, 0.9438, -0.1849, 0.2739, 0.699, -0.5135, 0.4977, 0.6207, -0.4026, 0.6728, 0.986, 0.1176, -0.1182, 0.7047, -0.001165, -0.7095, 0.6214, -0.1253, -0.7734, 0.9429, 0.203, -0.264, 0.9148, 0.2522, -0.3154, 0.9429, 0.203, -0.264, 0.6214, -0.1253, -0.7734, 0.6955, 0.2353, -0.6789, 0.7791, 0.6004, -0.1801, 0.7409, 0.557, 0.3751, 0.986, 0.1176, -0.1182, 0.9429, 0.203, -0.264, 0.6304, 0.754, 0.1844, 0.9453, -0.169, 0.2791, 0.9475, -0.3142, -0.05872, 0.96, -0.06276, -0.2729, 0.9958, 0.01398, 0.09082, 0.6214, -0.1253, -0.7734, 0.7047, -0.001165, -0.7095, 0.5018, 0.08783, -0.8605, 0.6068, -0.1945, -0.7707, 0.6214, -0.1253, -0.7734, 0.6068, -0.1945, -0.7707, 0.7992, 0.02431, -0.6006, 0.6955, 0.2353, -0.6789, 0.6068, -0.1945, -0.7707, 0.9984, -0.02995, 0.04891, 0.9608, -0.04429, 0.2738, 0.7992, 0.02431, -0.6006, 0.7992, 0.02431, -0.6006, 0.8422, 0.5375, -0.04148, 0.6955, 0.2353, -0.6789, 0.4555, 0.2895, 0.8419, 0.3507, 0.0004013, 0.9365, 0.7444, -0.1429, 0.6522, 0.7783, -0.08315, 0.6223, 0.3507, 0.0004013, 0.9365, 0.3008, -0.2801, 0.9116, 0.515, -0.321, 0.7948, 0.7444, -0.1429, 0.6522, 0.7444, -0.1429, 0.6522, 0.9439, -0.2546, 0.2104, 0.8653, -0.4043, 0.2962, 0.7783, -0.08315, 0.6223, 0.4351, 0.6596, 0.613, 0.4555, 0.2895, 0.8419, 0.7783, -0.08315, 0.6223, 0.7987, 0.1316, 0.5872, 0.4786, 0.3596, 0.801, 0.4972, 0.0386, 0.8668, 0.3507, 0.0004013, 0.9365, 0.4555, 0.2895, 0.8419, 0.7783, -0.08315, 0.6223, 0.8653, -0.4043, 0.2962, 0.8668, -0.3588, 0.3464, 0.7987, 0.1316, 0.5872, 0.2427, 0.8553, 0.4578, 0.4351, 0.6596, 0.613, 0.7987, 0.1316, 0.5872, 0.7584, 0.3623, 0.5419, 0.5105, 0.714, 0.4792, 0.4786, 0.3596, 0.801, 0.4555, 0.2895, 0.8419, 0.4351, 0.6596, 0.613, 0.8785, 0.06408, 0.4734, 0.885, -0.109, 0.4527, 0.4972, 0.0386, 0.8668, 0.4786, 0.3596, 0.801, 0.885, -0.109, 0.4527, 0.9412, -0.1698, 0.2922, 0.6895, -0.2202, 0.69, 0.4972, 0.0386, 0.8668, 0.9283, 0.2574, 0.2685, 0.8785, 0.06408, 0.4734, 0.4786, 0.3596, 0.801, 0.5105, 0.714, 0.4792, 0.8995, -0.1162, 0.4213, 0.885, -0.109, 0.4527, 0.8785, 0.06408, 0.4734, 0.949, -0.06186, 0.3093, 0.949, -0.06186, 0.3093, 0.8785, 0.06408, 0.4734, 0.9283, 0.2574, 0.2685, 0.9859, 0.005009, 0.1675, 0.5105, 0.714, 0.4792, 0.4379, 0.841, 0.3176, 0.9426, 0.2741, 0.1908, 0.9283, 0.2574, 0.2685, 0.7987, 0.1316, 0.5872, 0.8668, -0.3588, 0.3464, 0.9453, -0.169, 0.2791, 0.7584, 0.3623, 0.5419, 0.7409, 0.557, 0.3751, 0.1168, 0.8917, 0.4373, 0.1072, 0.8725, 0.4767, 0.7249, 0.4702, 0.5035, 0.2427, 0.8553, 0.4578, 0.4379, 0.841, 0.3176, 0.5105, 0.714, 0.4792, 0.4351, 0.6596, 0.613, 0.9859, 0.005009, 0.1675, 0.9283, 0.2574, 0.2685, 0.9426, 0.2741, 0.1908, 0.9913, -0.02464, 0.1291, 0.9426, 0.2741, 0.1908, 0.4379, 0.841, 0.3176, 0.3593, 0.8184, 0.4485, 0.9217, 0.2112, 0.3254, 0.9913, -0.02464, 0.1291, 0.9426, 0.2741, 0.1908, 0.9217, 0.2112, 0.3254, 0.979, -0.08389, 0.186, 0.1072, 0.8725, 0.4767, 0.3593, 0.8184, 0.4485, 0.4379, 0.841, 0.3176, 0.2427, 0.8553, 0.4578, 0.879, 0.2063, 0.43, 0.3158, 0.8083, 0.4969, 0.2762, 0.8325, 0.4803, 0.8275, 0.2555, 0.5, 0.1154, 0.935, 0.3354, 0.2762, 0.8325, 0.4803, 0.3158, 0.8083, 0.4969, 0.1168, 0.8917, 0.4373, 0.9544, -0.1124, 0.2766, 0.879, 0.2063, 0.43, 0.8275, 0.2555, 0.5, 0.922, -0.1152, 0.3696, 0.1154, 0.935, 0.3354, 0.324, 0.8802, 0.3466, 0.2762, 0.8325, 0.4803, 0.8555, -0.4785, 0.1978, 0.6545, -0.4767, 0.5869, 0.5347, -0.2524, 0.8065, 0.8742, -0.04538, 0.4834, 0.9931, 0.1018, -0.05843, 0.9144, 0.1362, 0.3813, 0.8314, 0.03719, 0.5544, 0.7658, 0.1026, 0.6348, 0.8555, -0.4785, 0.1978, 0.8155, -0.5503, 0.1794, 0.9471, -0.3102, -0.08272, 0.857, -0.5126, 0.05259, 0.9439, -0.2546, 0.2104, 0.9471, -0.3102, -0.08272, 0.8155, -0.5503, 0.1794, 0.8653, -0.4043, 0.2962, 0.8612, -0.154, -0.4845, 0.857, -0.5126, 0.05259, 0.9471, -0.3102, -0.08272, 0.8555, -0.4785, 0.1978, 0.857, -0.5126, 0.05259, 0.6545, -0.4767, 0.5869, 0.8155, -0.5503, 0.1794, 0.8555, -0.4785, 0.1978, 0.8369, -0.4813, -0.2605, 0.8321, -0.5251, 0.1786, 0.8653, -0.4043, 0.2962, 0.8155, -0.5503, 0.1794, 0.8321, -0.5251, 0.1786, 0.8668, -0.3588, 0.3464, 0.8668, -0.3588, 0.3464, 0.8321, -0.5251, 0.1786, 0.9475, -0.3142, -0.05872, 0.9453, -0.169, 0.2791, 0.9449, -0.1777, 0.2748, 0.9797, -0.05651, -0.1926, 0.9471, -0.3102, -0.08272, 0.9439, -0.2546, 0.2104, 0.764, -0.138, -0.6302, 0.7047, -0.001165, -0.7095, 0.96, -0.06276, -0.2729, 0.9475, -0.3142, -0.05872, 0.7249, 0.4702, 0.5035, 0.9958, 0.01398, 0.09082, 0.986, 0.1176, -0.1182, 0.7409, 0.557, 0.3751, 0.6304, 0.754, 0.1844, 0.9429, 0.203, -0.264, 0.9148, 0.2522, -0.3154, 0.7791, 0.6004, -0.1801, 0.6304, 0.754, 0.1844, 0.7791, 0.6004, -0.1801, 0.4676, 0.8772, 0.1092, 0.6304, 0.754, 0.1844, 0.1154, 0.935, 0.3354, 0.1168, 0.8917, 0.4373, 0.7409, 0.557, 0.3751, 0.6971, -0.06351, -0.7141, 0.7508, 0.06928, -0.6568, 0.7332, -0.04837, -0.6783, 0.5883, -0.0645, -0.806, 0.9471, -0.3102, -0.08272, 0.9797, -0.05651, -0.1926, 0.7508, 0.06928, -0.6568, 0.8612, -0.154, -0.4845, -0.4878, 0.2076, -0.8479, -0.9319, 0.1157, -0.3438, -0.9214, 0.1524, -0.3576, -0.412, 0.4352, -0.8005, -0.5779, 0.02611, -0.8157, -0.9422, 0.09329, -0.3219, -0.9319, 0.1157, -0.3438, -0.4878, 0.2076, -0.8479, -0.3998, 0.7077, -0.5825, -0.9159, 0.2359, -0.3248, -0.9104, 0.3598, -0.2042, -0.4141, 0.886, -0.2088, -0.412, 0.4352, -0.8005, -0.9214, 0.1524, -0.3576, -0.9159, 0.2359, -0.3248, -0.3998, 0.7077, -0.5825, -0.4141, 0.886, -0.2088, -0.9104, 0.3598, -0.2042, -0.8926, 0.4509, -0.0004067, -0.4137, 0.8849, 0.214, -0.8926, 0.4509, -0.0004067, -0.8682, 0.474, 0.1468, -0.3965, 0.7363, 0.5483, -0.4137, 0.8849, 0.214, 0.5347, -0.2524, 0.8065, 0.6001, -0.06867, 0.797, 0.89, 0.006842, 0.4559, 0.8742, -0.04538, 0.4834, 0.5347, -0.2524, 0.8065, 0.2804, -0.1877, 0.9414, -0.08154, 0.1161, 0.9899, 0.6001, -0.06867, 0.797, 0.9447, 0.03776, 0.3257, 0.9608, -0.04429, 0.2738, 0.8429, -0.1128, 0.5261, 0.8429, -0.1128, 0.5261, 0.9608, -0.04429, 0.2738, 0.6695, -0.06106, 0.7403, 0.5936, -0.2495, 0.7651, 0.9438, -0.1849, 0.2739, 0.7464, -0.5427, -0.3851, 0.7884, -0.4865, -0.3764, 0.699, -0.5135, 0.4977, 0.9112, -0.2707, 0.3105, 0.922, -0.1152, 0.3696, 0.9099, -0.04684, 0.4121, 0.8788, -0.2145, 0.4263, 0.6753, -0.7178, 0.1693, 0.9112, -0.2707, 0.3105, 0.8788, -0.2145, 0.4263, 0.6014, -0.5673, 0.5626, 0.9496, -0.2337, 0.2089, 0.9544, -0.1124, 0.2766, 0.922, -0.1152, 0.3696, 0.9112, -0.2707, 0.3105, 0.01315, -0.834, 0.5516, -0.05021, -0.989, -0.1394, 0.6753, -0.7178, 0.1693, 0.6014, -0.5673, 0.5626, 0.7757, -0.6283, -0.05979, 0.9496, -0.2337, 0.2089, 0.9112, -0.2707, 0.3105, 0.6753, -0.7178, 0.1693, 0.8788, -0.2145, 0.4263, 0.8429, -0.1128, 0.5261, 0.5936, -0.2495, 0.7651, 0.6014, -0.5673, 0.5626, 0.2269, -0.3718, 0.9001, 0.5936, -0.2495, 0.7651, 0.6695, -0.06106, 0.7403, 0.644, -0.1602, 0.748, 0.644, -0.1602, 0.748, 0.6695, -0.06106, 0.7403, 0.7658, 0.1026, 0.6348, 0.8314, 0.03719, 0.5544, 0.1509, -0.5008, 0.8523, 0.2269, -0.3718, 0.9001, 0.644, -0.1602, 0.748, 0.01315, -0.834, 0.5516, 0.6014, -0.5673, 0.5626, 0.5936, -0.2495, 0.7651, 0.2269, -0.3718, 0.9001, 0.6695, -0.06106, 0.7403, 0.9608, -0.04429, 0.2738, 0.9984, -0.02995, 0.04891, 0.7658, 0.1026, 0.6348, -0.5163, -0.7827, 0.3478, -0.761, -0.5379, -0.3627, -0.05021, -0.989, -0.1394, 0.01315, -0.834, 0.5516, -0.05021, -0.989, -0.1394, 0.06989, -0.8724, -0.4838, 0.7757, -0.6283, -0.05979, 0.6753, -0.7178, 0.1693, 0.5883, -0.0645, -0.806, 0.5127, -0.2683, -0.8155, 0.9573, -0.284, -0.05334, 0.9399, -0.3331, -0.07545, 0.5127, -0.2683, -0.8155, 0.7884, -0.4865, -0.3764, 0.7464, -0.5427, -0.3851, 0.4886, -0.5696, -0.661, 0.7464, -0.5427, -0.3851, 0.7213, -0.6892, -0.06906, 0.4818, -0.8433, -0.238, 0.4886, -0.5696, -0.661, 0.4886, -0.5696, -0.661, 0.9748, -0.2228, 0.00544, 0.9573, -0.284, -0.05334, 0.5127, -0.2683, -0.8155, 0.624, -0.2545, 0.7388, 0.6666, -0.00022, 0.7454, 0.216, 0.2953, 0.9307, 0.1945, -0.01072, 0.9808, 0.1945, -0.01072, 0.9808, 0.216, 0.2953, 0.9307, -0.3626, 0.517, 0.7754, -0.335, 0.2529, 0.9076, 0.6047, -0.4101, 0.6827, 0.624, -0.2545, 0.7388, 0.1945, -0.01072, 0.9808, 0.2804, -0.1877, 0.9414, 0.9399, -0.3331, -0.07545, 0.9573, -0.284, -0.05334, 0.6666, -0.00022, 0.7454, 0.624, -0.2545, 0.7388, 0.6666, -0.00022, 0.7454, 0.6746, 0.3348, 0.6579, 0.1941, 0.641, 0.7426, 0.216, 0.2953, 0.9307, -0.8062, 0.4899, 0.3316, -0.6505, 0.3902, 0.6516, -0.335, 0.2529, 0.9076, -0.3626, 0.517, 0.7754, 0.2804, -0.1877, 0.9414, 0.1945, -0.01072, 0.9808, -0.335, 0.2529, 0.9076, -0.08154, 0.1161, 0.9899, 0.216, 0.2953, 0.9307, 0.1941, 0.641, 0.7426, -0.3965, 0.7363, 0.5483, -0.3626, 0.517, 0.7754, 0.9044, -0.4251, -0.03541, 0.9399, -0.3331, -0.07545, 0.624, -0.2545, 0.7388, 0.6047, -0.4101, 0.6827, 0.9748, -0.2228, 0.00544, 0.6746, 0.3348, 0.6579, 0.6666, -0.00022, 0.7454, 0.9573, -0.284, -0.05334, 0.9198, 0.2368, -0.313, 0.9931, 0.1018, -0.05843, 0.7658, 0.1026, 0.6348, 0.9984, -0.02995, 0.04891, 0.7652, -0.0369, 0.6427, 0.8995, -0.1162, 0.4213, 0.949, -0.06186, 0.3093, 0.8798, 0.04993, 0.4727, 0.8601, -0.1256, 0.4944, 0.9412, -0.1698, 0.2922, 0.885, -0.109, 0.4527, 0.8995, -0.1162, 0.4213, 0.8798, 0.04993, 0.4727, 0.949, -0.06186, 0.3093, 0.9859, 0.005009, 0.1675, 0.9652, 0.0588, 0.2548, 0.9521, -0.1797, 0.2473, 0.7652, -0.0369, 0.6427, 0.8798, 0.04993, 0.4727, 0.9585, -0.1055, 0.2649, 0.7652, -0.0369, 0.6427, 0.6877, -0.1035, 0.7186, 0.8601, -0.1256, 0.4944, 0.8995, -0.1162, 0.4213, 0.7359, -0.3309, -0.5907, 0.9521, -0.1797, 0.2473, 0.9585, -0.1055, 0.2649, 0.7482, -0.4702, -0.4681, 0.972, -0.1522, 0.1789, 0.6877, -0.1035, 0.7186, 0.7652, -0.0369, 0.6427, 0.9521, -0.1797, 0.2473, 0.9585, -0.1055, 0.2649, 0.8798, 0.04993, 0.4727, 0.9652, 0.0588, 0.2548, 0.9766, -0.09426, 0.1935, 0.7482, -0.4702, -0.4681, 0.9585, -0.1055, 0.2649, 0.9766, -0.09426, 0.1935, 0.7977, -0.5502, -0.2469, 0.7482, -0.4702, -0.4681, -0.06349, -0.4953, -0.8664, 0.00447, -0.2818, -0.9595, 0.7359, -0.3309, -0.5907, 0.7675, -0.1206, -0.6296, 0.972, -0.1522, 0.1789, 0.9521, -0.1797, 0.2473, 0.7359, -0.3309, -0.5907, 0.004719, -0.7305, -0.6829, -0.06349, -0.4953, -0.8664, 0.7482, -0.4702, -0.4681, 0.7977, -0.5502, -0.2469, -0.06349, -0.4953, -0.8664, -0.6571, -0.269, -0.7042, -0.6289, -0.1281, -0.7669, 0.00447, -0.2818, -0.9595, 0.7359, -0.3309, -0.5907, 0.00447, -0.2818, -0.9595, 0.1321, -0.05269, -0.9898, 0.7675, -0.1206, -0.6296, 0.004719, -0.7305, -0.6829, -0.6676, -0.4192, -0.6153, -0.6571, -0.269, -0.7042, -0.06349, -0.4953, -0.8664, -0.6289, -0.1281, -0.7669, -0.6571, -0.269, -0.7042, -0.9407, 0.001769, -0.3392, -0.9437, 0.05131, -0.3269, 0.00447, -0.2818, -0.9595, -0.6289, -0.1281, -0.7669, -0.5779, 0.02611, -0.8157, 0.1321, -0.05269, -0.9898, -0.6571, -0.269, -0.7042, -0.6676, -0.4192, -0.6153, -0.934, -0.06732, -0.3508, -0.9407, 0.001769, -0.3392, 0.4972, 0.0386, 0.8668, 0.6895, -0.2202, 0.69, 0.367, -0.261, 0.8929, 0.3507, 0.0004013, 0.9365, 0.9652, 0.0588, 0.2548, 0.9859, 0.005009, 0.1675, 0.9913, -0.02464, 0.1291, 0.9843, -0.0586, 0.1667, 0.9766, -0.09426, 0.1935, 0.9652, 0.0588, 0.2548, 0.9843, -0.0586, 0.1667, 0.8965, -0.4422, -0.02689, 0.9766, -0.09426, 0.1935, 0.8965, -0.4422, -0.02689, 0.7977, -0.5502, -0.2469, 0.1354, -0.8369, -0.5303, 0.004719, -0.7305, -0.6829, 0.7977, -0.5502, -0.2469, 0.8965, -0.4422, -0.02689, -0.6624, -0.4891, -0.5674, -0.6676, -0.4192, -0.6153, 0.004719, -0.7305, -0.6829, 0.1354, -0.8369, -0.5303, -0.6676, -0.4192, -0.6153, -0.6624, -0.4891, -0.5674, -0.9249, -0.1072, -0.3647, -0.934, -0.06732, -0.3508, 0.9843, -0.0586, 0.1667, 0.9913, -0.02464, 0.1291, 0.979, -0.08389, 0.186, 0.9746, -0.1601, 0.1568, 0.8965, -0.4422, -0.02689, 0.9843, -0.0586, 0.1667, 0.9746, -0.1601, 0.1568, 0.8446, -0.5293, -0.08074, 0.06989, -0.8724, -0.4838, 0.161, -0.8423, -0.5145, 0.8446, -0.5293, -0.08074, 0.7757, -0.6283, -0.05979, -0.6948, -0.4397, -0.5692, -0.6694, -0.4744, -0.5717, 0.161, -0.8423, -0.5145, 0.06989, -0.8724, -0.4838, -0.6624, -0.4891, -0.5674, -0.6694, -0.4744, -0.5717, -0.9213, -0.0832, -0.3798, -0.9249, -0.1072, -0.3647, -0.761, -0.5379, -0.3627, -0.6948, -0.4397, -0.5692, 0.06989, -0.8724, -0.4838, -0.05021, -0.989, -0.1394, -0.6948, -0.4397, -0.5692, -0.761, -0.5379, -0.3627, -0.935, 0.02567, -0.3536, -0.9166, -0.001846, -0.3997, -0.761, -0.5379, -0.3627, -0.5163, -0.7827, 0.3478, -0.2101, -0.9429, -0.2584, -0.935, 0.02567, -0.3536, 0.01315, -0.834, 0.5516, 0.2269, -0.3718, 0.9001, 0.1509, -0.5008, 0.8523, -0.5163, -0.7827, 0.3478, 0.5018, 0.08783, -0.8605, 0.9198, 0.2368, -0.313, 0.9984, -0.02995, 0.04891, 0.6068, -0.1945, -0.7707, 0.857, -0.5126, 0.05259, 0.9044, -0.4251, -0.03541, 0.6047, -0.4101, 0.6827, 0.6545, -0.4767, 0.5869, 0.6545, -0.4767, 0.5869, 0.6047, -0.4101, 0.6827, 0.2804, -0.1877, 0.9414, 0.5347, -0.2524, 0.8065, 0.857, -0.5126, 0.05259, 0.8612, -0.154, -0.4845, 0.6971, -0.06351, -0.7141, 0.9044, -0.4251, -0.03541, 0.8612, -0.154, -0.4845, 0.7508, 0.06928, -0.6568, 0.6971, -0.06351, -0.7141, 0.6971, -0.06351, -0.7141, 0.5883, -0.0645, -0.806, 0.9399, -0.3331, -0.07545, 0.9044, -0.4251, -0.03541, -0.08154, 0.1161, 0.9899, -0.335, 0.2529, 0.9076, -0.6505, 0.3902, 0.6516, -0.8682, 0.474, 0.1468, -0.8062, 0.4899, 0.3316, -0.3626, 0.517, 0.7754, -0.3965, 0.7363, 0.5483, 0.9734, -0.1167, 0.1969, 0.7213, -0.6892, -0.06906, 0.7464, -0.5427, -0.3851, 0.9438, -0.1849, 0.2739, 0.9774, -0.1817, 0.1078, 0.6722, 0.6334, 0.3834, 0.6746, 0.3348, 0.6579, 0.9748, -0.2228, 0.00544, 0.1941, 0.641, 0.7426, 0.6746, 0.3348, 0.6579, 0.6722, 0.6334, 0.3834, 0.1756, 0.917, 0.3581, -0.3965, 0.7363, 0.5483, 0.1941, 0.641, 0.7426, 0.1756, 0.917, 0.3581, -0.4137, 0.8849, 0.214, 0.8971, -0.07202, 0.4358, 0.9107, -0.1005, 0.4007, 0.6207, -0.4026, 0.6728, 0.6713, -0.3078, 0.6743, 0.9489, -0.0603, 0.3097, 0.9734, -0.1167, 0.1969, 0.9438, -0.1849, 0.2739, 0.9107, -0.1005, 0.4007, 0.9543, -0.01779, 0.2984, 0.9489, -0.0603, 0.3097, 0.9107, -0.1005, 0.4007, 0.8971, -0.07202, 0.4358, 0.6822, -0.6429, 0.3484, 0.7213, -0.6892, -0.06906, 0.9734, -0.1167, 0.1969, 0.9489, -0.0603, 0.3097, 0.7213, -0.6892, -0.06906, 0.6822, -0.6429, 0.3484, 0.4778, -0.8404, 0.2557, 0.4818, -0.8433, -0.238, 0.4818, -0.8433, -0.238, 0.9774, -0.1817, 0.1078, 0.9748, -0.2228, 0.00544, 0.4886, -0.5696, -0.661, 0.6939, 0.72, 0.007019, 0.6722, 0.6334, 0.3834, 0.9774, -0.1817, 0.1078, 0.9738, -0.1153, 0.1961, 0.1756, 0.917, 0.3581, 0.6722, 0.6334, 0.3834, 0.6939, 0.72, 0.007019, 0.2201, 0.9678, -0.1221, -0.4137, 0.8849, 0.214, 0.1756, 0.917, 0.3581, 0.2201, 0.9678, -0.1221, -0.4141, 0.886, -0.2088, 0.7188, -0.4588, 0.5223, 0.6822, -0.6429, 0.3484, 0.9489, -0.0603, 0.3097, 0.9543, -0.01779, 0.2984, 0.6822, -0.6429, 0.3484, 0.7188, -0.4588, 0.5223, 0.47, -0.6612, 0.5847, 0.4778, -0.8404, 0.2557, 0.4778, -0.8404, 0.2557, 0.9738, -0.1153, 0.1961, 0.9774, -0.1817, 0.1078, 0.4818, -0.8433, -0.238, 0.7561, 0.5771, -0.3087, 0.6939, 0.72, 0.007019, 0.9738, -0.1153, 0.1961, 0.9713, -0.09216, 0.2194, 0.2201, 0.9678, -0.1221, 0.6939, 0.72, 0.007019, 0.7561, 0.5771, -0.3087, 0.295, 0.79, -0.5375, -0.4141, 0.886, -0.2088, 0.2201, 0.9678, -0.1221, 0.295, 0.79, -0.5375, -0.3998, 0.7077, -0.5825, 0.7563, -0.2961, 0.5833, 0.4652, -0.4472, 0.764, 0.47, -0.6612, 0.5847, 0.7188, -0.4588, 0.5223, 0.9713, -0.09216, 0.2194, 0.9738, -0.1153, 0.1961, 0.4778, -0.8404, 0.2557, 0.47, -0.6612, 0.5847, 0.6713, -0.3078, 0.6743, 0.8907, -0.1137, 0.4401, 0.8971, -0.07202, 0.4358, 0.975, -0.03093, 0.2202, 0.9543, -0.01779, 0.2984, 0.8971, -0.07202, 0.4358, 0.8907, -0.1137, 0.4401, 0.7563, -0.2961, 0.5833, 0.7188, -0.4588, 0.5223, 0.9543, -0.01779, 0.2984, 0.975, -0.03093, 0.2202, 0.8045, 0.3163, -0.5027, 0.7561, 0.5771, -0.3087, 0.9713, -0.09216, 0.2194, 0.9652, -0.1327, 0.2254, 0.3144, 0.4847, -0.8162, 0.295, 0.79, -0.5375, 0.7561, 0.5771, -0.3087, 0.8045, 0.3163, -0.5027, 0.3144, 0.4847, -0.8162, -0.412, 0.4352, -0.8005, -0.3998, 0.7077, -0.5825, 0.295, 0.79, -0.5375, 0.3008, -0.2801, 0.9116, 0.367, -0.261, 0.8929, 0.5465, -0.4096, 0.7304, 0.2684, -0.4607, 0.846, 0.5465, -0.4096, 0.7304, 0.8466, -0.2577, 0.4658, 0.8907, -0.1137, 0.4401, 0.6713, -0.3078, 0.6743, 0.9773, -0.1174, 0.1763, 0.975, -0.03093, 0.2202, 0.8907, -0.1137, 0.4401, 0.8466, -0.2577, 0.4658, 0.813, -0.1749, 0.5554, 0.7563, -0.2961, 0.5833, 0.975, -0.03093, 0.2202, 0.9773, -0.1174, 0.1763, 0.813, -0.1749, 0.5554, 0.5696, -0.2382, 0.7867, 0.4652, -0.4472, 0.764, 0.7563, -0.2961, 0.5833, 0.9652, -0.1327, 0.2254, 0.9713, -0.09216, 0.2194, 0.47, -0.6612, 0.5847, 0.4652, -0.4472, 0.764, 0.8048, 0.09241, -0.5863, 0.8045, 0.3163, -0.5027, 0.9652, -0.1327, 0.2254, 0.9703, -0.1317, 0.2029, 0.8048, 0.09241, -0.5863, 0.2493, 0.2058, -0.9463, 0.3144, 0.4847, -0.8162, 0.8045, 0.3163, -0.5027, 0.2493, 0.2058, -0.9463, -0.4878, 0.2076, -0.8479, -0.412, 0.4352, -0.8005, 0.3144, 0.4847, -0.8162, 0.367, -0.261, 0.8929, 0.6895, -0.2202, 0.69, 0.8466, -0.2577, 0.4658, 0.5465, -0.4096, 0.7304, 0.9412, -0.1698, 0.2922, 0.9773, -0.1174, 0.1763, 0.8466, -0.2577, 0.4658, 0.6895, -0.2202, 0.69, 0.8601, -0.1256, 0.4944, 0.813, -0.1749, 0.5554, 0.9773, -0.1174, 0.1763, 0.9412, -0.1698, 0.2922, 0.6877, -0.1035, 0.7186, 0.5696, -0.2382, 0.7867, 0.813, -0.1749, 0.5554, 0.8601, -0.1256, 0.4944, 0.9703, -0.1317, 0.2029, 0.9652, -0.1327, 0.2254, 0.4652, -0.4472, 0.764, 0.5696, -0.2382, 0.7867, 0.7675, -0.1206, -0.6296, 0.8048, 0.09241, -0.5863, 0.9703, -0.1317, 0.2029, 0.972, -0.1522, 0.1789, 0.7675, -0.1206, -0.6296, 0.1321, -0.05269, -0.9898, 0.2493, 0.2058, -0.9463, 0.8048, 0.09241, -0.5863, 0.1321, -0.05269, -0.9898, -0.5779, 0.02611, -0.8157, -0.4878, 0.2076, -0.8479, 0.2493, 0.2058, -0.9463, 0.3008, -0.2801, 0.9116, 0.3507, 0.0004013, 0.9365, 0.367, -0.261, 0.8929, 0.972, -0.1522, 0.1789, 0.9703, -0.1317, 0.2029, 0.5696, -0.2382, 0.7867, 0.6877, -0.1035, 0.7186, 0.8742, -0.04538, 0.4834, 0.89, 0.006842, 0.4559, 0.9144, 0.1362, 0.3813, 0.9931, 0.1018, -0.05843, 0.96, -0.06276, -0.2729, 0.7047, -0.001165, -0.7095, 0.986, 0.1176, -0.1182, 0.9958, 0.01398, 0.09082, 0.1072, 0.8725, 0.4767, 0.2427, 0.8553, 0.4578, 0.7584, 0.3623, 0.5419, 0.7249, 0.4702, 0.5035, 0.3593, 0.8184, 0.4485, 0.3158, 0.8083, 0.4969, 0.879, 0.2063, 0.43, 0.9217, 0.2112, 0.3254, 0.9217, 0.2112, 0.3254, 0.879, 0.2063, 0.43, 0.9544, -0.1124, 0.2766, 0.979, -0.08389, 0.186, 0.1072, 0.8725, 0.4767, 0.1168, 0.8917, 0.4373, 0.3158, 0.8083, 0.4969, 0.3593, 0.8184, 0.4485, 0.7249, 0.4702, 0.5035, 0.7584, 0.3623, 0.5419, 0.9453, -0.169, 0.2791, 0.9958, 0.01398, 0.09082, 0.979, -0.08389, 0.186, 0.9544, -0.1124, 0.2766, 0.9496, -0.2337, 0.2089, 0.9746, -0.1601, 0.1568, 0.9746, -0.1601, 0.1568, 0.9496, -0.2337, 0.2089, 0.7757, -0.6283, -0.05979, 0.8446, -0.5293, -0.08074, 0.161, -0.8423, -0.5145, 0.1354, -0.8369, -0.5303, 0.8965, -0.4422, -0.02689, 0.8446, -0.5293, -0.08074, -0.6694, -0.4744, -0.5717, -0.6624, -0.4891, -0.5674, 0.1354, -0.8369, -0.5303, 0.161, -0.8423, -0.5145, -0.6694, -0.4744, -0.5717, -0.6948, -0.4397, -0.5692, -0.9166, -0.001846, -0.3997, -0.9213, -0.0832, -0.3798])] * 3)])

# ---- objects
ob_male_head_obj_001 = bpy.data.objects.new('male head.obj.001', me_male_head_obj_001)

# ---- transforms, parenting, visibility, modifiers, constraints
ob_male_head_obj_001.location = (0.0, 0.0, 0.0)
ob_male_head_obj_001.rotation_euler = (1.571, -0.0, 0.0)

# ---- collection membership
col_collection.objects.link(ob_male_head_obj_001)

# ---- scene / render settings (as saved in the file)
scene.frame_start = 1; scene.frame_end = 250; scene.frame_set(1)
scene.render.engine = 'BLENDER_EEVEE_NEXT'
scene.cycles.use_denoising = False
scene.cycles.samples = 128
scene.cycles.sampling_pattern = 'TABULATED_SOBOL'
scene.cycles.use_adaptive_sampling = False
scene.cycles.use_light_tree = False
scene.view_settings.view_transform = 'Filmic'
bpy.context.view_layer.update()

# ---- added for rendering (the .blend has no active camera and no usable light): camera, sun
cam_auto = bpy.data.cameras.new('AutoCamera')
cam_auto.lens = 50.0
cam_auto.sensor_width = 36.0
cam_auto.clip_end = 1000.0
ob_auto_camera = bpy.data.objects.new('AutoCamera', cam_auto)
scene.collection.objects.link(ob_auto_camera)
ob_auto_camera.location = (24.7823, -8.83489, 7.66433)
ob_auto_camera.rotation_euler = (1.09748, -7.21219e-08, 0.694738)
scene.camera = ob_auto_camera
light_auto_sun = bpy.data.lights.new('AutoSun', 'SUN')
light_auto_sun.energy = 3.0
light_auto_sun.angle = 0.0523599
ob_auto_sun = bpy.data.objects.new('AutoSun', light_auto_sun)
scene.collection.objects.link(ob_auto_sun)
ob_auto_sun.rotation_euler = (0.872665, 0.174533, 0.523599)
bpy.context.view_layer.update()
